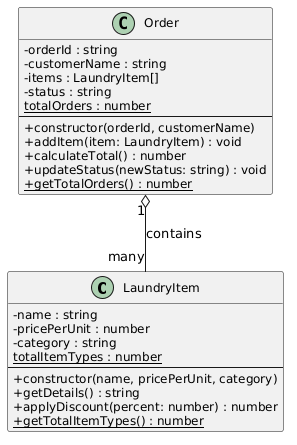

The diagram above was rendered by PlantUML. Its source (embedded in the PNG):
@startuml
skinparam classAttributeIconSize 0
skinparam classFontSize 14
skinparam classAttributeFontSize 12

class LaundryItem {
  - name : string
  - pricePerUnit : number
  - category : string
  {static} totalItemTypes : number
  --
  + constructor(name, pricePerUnit, category)
  + getDetails() : string
  + applyDiscount(percent: number) : number
  {static} + getTotalItemTypes() : number
}

class Order {
  - orderId : string
  - customerName : string
  - items : LaundryItem[]
  - status : string
  {static} totalOrders : number
  --
  + constructor(orderId, customerName)
  + addItem(item: LaundryItem) : void
  + calculateTotal() : number
  + updateStatus(newStatus: string) : void
  {static} + getTotalOrders() : number
}

Order "1" o-- "many" LaundryItem : contains
@enduml